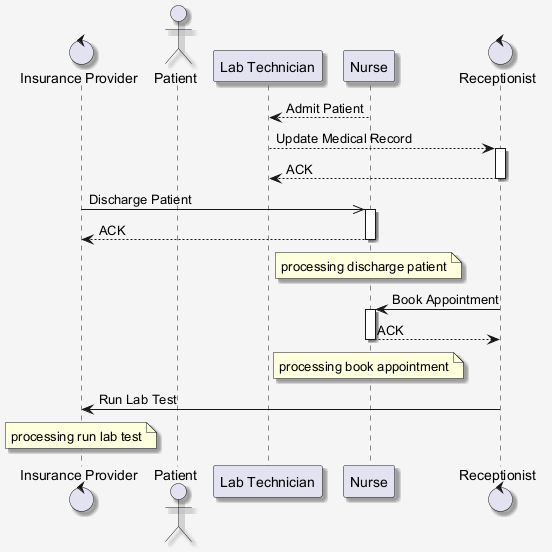

The diagram above was rendered by PlantUML. Its source (embedded in the PNG):
@startuml
skinparam shadowing false
skinparam backgroundColor #F5F5F5
skinparam shadowing true
control "Insurance Provider" as IP
actor "Patient" as P
participant "Lab Technician" as LT
participant "Nurse" as N
control "Receptionist" as R
N --> LT : Admit Patient
LT --> R : Update Medical Record
activate R
R --> LT : ACK
deactivate R
IP ->> N : Discharge Patient
activate N
N --> IP : ACK
deactivate N
note over N : processing discharge patient
R -> N : Book Appointment
activate N
N --> R : ACK
deactivate N
note over N : processing book appointment
R -> IP : Run Lab Test
note over IP : processing run lab test
@enduml